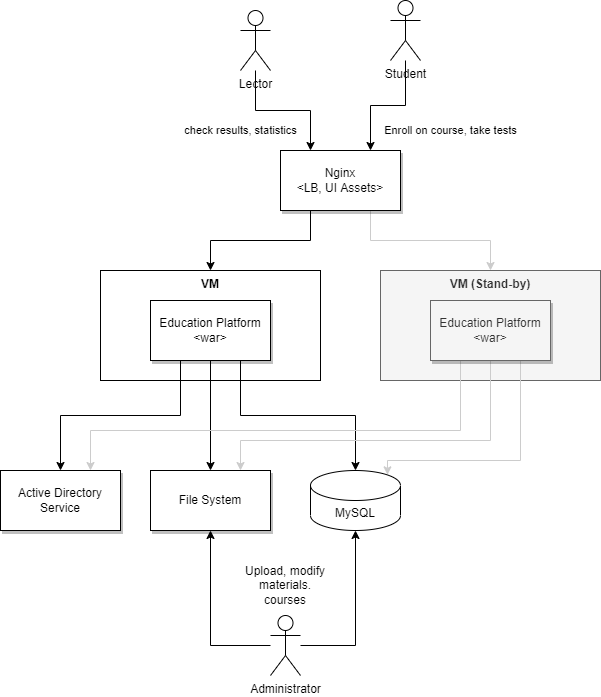

The diagram above was exported from draw.io. Its source (the exported page's mxGraphModel, read from the mxfile embedded in the PNG):
<mxGraphModel dx="1038" dy="1666" grid="1" gridSize="10" guides="1" tooltips="1" connect="1" arrows="1" fold="1" page="1" pageScale="1" pageWidth="827" pageHeight="1169" math="0" shadow="0">
  <root>
    <mxCell id="0" />
    <mxCell id="1" parent="0" />
    <mxCell id="Az06RwC6owYKonpxU88v-22" value="&lt;b&gt;VM (Stand-by)&lt;/b&gt;" style="rounded=0;whiteSpace=wrap;html=1;shadow=0;verticalAlign=top;fillColor=#f5f5f5;fontColor=#333333;strokeColor=#666666;" vertex="1" parent="1">
      <mxGeometry x="550" y="180" width="220" height="110" as="geometry" />
    </mxCell>
    <mxCell id="Az06RwC6owYKonpxU88v-21" value="&lt;b&gt;VM&lt;/b&gt;" style="rounded=0;whiteSpace=wrap;html=1;shadow=0;verticalAlign=top;" vertex="1" parent="1">
      <mxGeometry x="270" y="180" width="220" height="110" as="geometry" />
    </mxCell>
    <mxCell id="Az06RwC6owYKonpxU88v-13" value="Active Directory Service" style="rounded=0;whiteSpace=wrap;html=1;shadow=1;" vertex="1" parent="1">
      <mxGeometry x="170" y="380" width="120" height="60" as="geometry" />
    </mxCell>
    <mxCell id="Az06RwC6owYKonpxU88v-19" style="edgeStyle=orthogonalEdgeStyle;rounded=0;orthogonalLoop=1;jettySize=auto;html=1;entryX=0.5;entryY=0;entryDx=0;entryDy=0;exitX=0.25;exitY=1;exitDx=0;exitDy=0;" edge="1" parent="1" source="Az06RwC6owYKonpxU88v-17" target="Az06RwC6owYKonpxU88v-13">
      <mxGeometry relative="1" as="geometry" />
    </mxCell>
    <mxCell id="Az06RwC6owYKonpxU88v-23" style="edgeStyle=orthogonalEdgeStyle;rounded=0;orthogonalLoop=1;jettySize=auto;html=1;" edge="1" parent="1" source="Az06RwC6owYKonpxU88v-17" target="Az06RwC6owYKonpxU88v-20">
      <mxGeometry relative="1" as="geometry" />
    </mxCell>
    <mxCell id="Az06RwC6owYKonpxU88v-27" style="edgeStyle=orthogonalEdgeStyle;rounded=0;orthogonalLoop=1;jettySize=auto;html=1;entryX=0.5;entryY=0;entryDx=0;entryDy=0;entryPerimeter=0;exitX=0.75;exitY=1;exitDx=0;exitDy=0;" edge="1" parent="1" source="Az06RwC6owYKonpxU88v-17" target="Az06RwC6owYKonpxU88v-26">
      <mxGeometry relative="1" as="geometry" />
    </mxCell>
    <mxCell id="Az06RwC6owYKonpxU88v-17" value="Education Platform&lt;br&gt;&amp;lt;war&amp;gt;" style="rounded=0;whiteSpace=wrap;html=1;shadow=1;" vertex="1" parent="1">
      <mxGeometry x="320" y="210" width="120" height="60" as="geometry" />
    </mxCell>
    <mxCell id="Az06RwC6owYKonpxU88v-30" style="edgeStyle=orthogonalEdgeStyle;rounded=0;orthogonalLoop=1;jettySize=auto;html=1;entryX=0.75;entryY=0;entryDx=0;entryDy=0;fillColor=#f5f5f5;strokeColor=#CCCCCC;exitX=0.25;exitY=1;exitDx=0;exitDy=0;" edge="1" parent="1" source="Az06RwC6owYKonpxU88v-18" target="Az06RwC6owYKonpxU88v-13">
      <mxGeometry relative="1" as="geometry">
        <Array as="points">
          <mxPoint x="630" y="340" />
          <mxPoint x="260" y="340" />
        </Array>
      </mxGeometry>
    </mxCell>
    <mxCell id="Az06RwC6owYKonpxU88v-31" style="edgeStyle=orthogonalEdgeStyle;rounded=0;orthogonalLoop=1;jettySize=auto;html=1;entryX=0.75;entryY=0;entryDx=0;entryDy=0;strokeColor=#CCCCCC;" edge="1" parent="1" source="Az06RwC6owYKonpxU88v-18" target="Az06RwC6owYKonpxU88v-20">
      <mxGeometry relative="1" as="geometry">
        <Array as="points">
          <mxPoint x="660" y="350" />
          <mxPoint x="410" y="350" />
        </Array>
      </mxGeometry>
    </mxCell>
    <mxCell id="Az06RwC6owYKonpxU88v-32" style="edgeStyle=orthogonalEdgeStyle;rounded=0;orthogonalLoop=1;jettySize=auto;html=1;entryX=0.855;entryY=0;entryDx=0;entryDy=4.35;entryPerimeter=0;strokeColor=#CCCCCC;exitX=0.75;exitY=1;exitDx=0;exitDy=0;" edge="1" parent="1" source="Az06RwC6owYKonpxU88v-18" target="Az06RwC6owYKonpxU88v-26">
      <mxGeometry relative="1" as="geometry">
        <Array as="points">
          <mxPoint x="690" y="370" />
          <mxPoint x="557" y="370" />
        </Array>
      </mxGeometry>
    </mxCell>
    <mxCell id="Az06RwC6owYKonpxU88v-18" value="Education Platform&lt;br&gt;&amp;lt;war&amp;gt;" style="rounded=0;whiteSpace=wrap;html=1;shadow=1;fillColor=#f5f5f5;fontColor=#333333;strokeColor=#666666;" vertex="1" parent="1">
      <mxGeometry x="600" y="210" width="120" height="60" as="geometry" />
    </mxCell>
    <mxCell id="Az06RwC6owYKonpxU88v-20" value="File System" style="rounded=0;whiteSpace=wrap;html=1;shadow=1;" vertex="1" parent="1">
      <mxGeometry x="320" y="380" width="120" height="60" as="geometry" />
    </mxCell>
    <mxCell id="Az06RwC6owYKonpxU88v-26" value="MySQL" style="shape=cylinder3;whiteSpace=wrap;html=1;boundedLbl=1;backgroundOutline=1;size=15;shadow=0;" vertex="1" parent="1">
      <mxGeometry x="480" y="380" width="90" height="60" as="geometry" />
    </mxCell>
    <mxCell id="Az06RwC6owYKonpxU88v-29" style="edgeStyle=orthogonalEdgeStyle;rounded=0;orthogonalLoop=1;jettySize=auto;html=1;exitX=0.25;exitY=1;exitDx=0;exitDy=0;" edge="1" parent="1" source="Az06RwC6owYKonpxU88v-28" target="Az06RwC6owYKonpxU88v-21">
      <mxGeometry relative="1" as="geometry" />
    </mxCell>
    <mxCell id="Az06RwC6owYKonpxU88v-33" style="edgeStyle=orthogonalEdgeStyle;rounded=0;orthogonalLoop=1;jettySize=auto;html=1;entryX=0.5;entryY=0;entryDx=0;entryDy=0;strokeColor=#CCCCCC;exitX=0.75;exitY=1;exitDx=0;exitDy=0;" edge="1" parent="1" source="Az06RwC6owYKonpxU88v-28" target="Az06RwC6owYKonpxU88v-22">
      <mxGeometry relative="1" as="geometry" />
    </mxCell>
    <mxCell id="Az06RwC6owYKonpxU88v-28" value="Nginx&lt;br&gt;&amp;lt;LB, UI Assets&amp;gt;" style="rounded=0;whiteSpace=wrap;html=1;shadow=1;" vertex="1" parent="1">
      <mxGeometry x="450" y="60" width="120" height="60" as="geometry" />
    </mxCell>
    <mxCell id="Az06RwC6owYKonpxU88v-35" value="Enroll on course, take tests" style="edgeStyle=orthogonalEdgeStyle;rounded=0;orthogonalLoop=1;jettySize=auto;html=1;strokeColor=#000000;entryX=0.75;entryY=0;entryDx=0;entryDy=0;" edge="1" parent="1" source="Az06RwC6owYKonpxU88v-34" target="Az06RwC6owYKonpxU88v-28">
      <mxGeometry x="-0.28" y="51" relative="1" as="geometry">
        <mxPoint x="45" y="-26" as="offset" />
      </mxGeometry>
    </mxCell>
    <mxCell id="Az06RwC6owYKonpxU88v-34" value="Student" style="shape=umlActor;verticalLabelPosition=bottom;verticalAlign=top;html=1;outlineConnect=0;shadow=0;" vertex="1" parent="1">
      <mxGeometry x="560" y="-90" width="30" height="60" as="geometry" />
    </mxCell>
    <mxCell id="Az06RwC6owYKonpxU88v-37" value="check results, statistics" style="edgeStyle=orthogonalEdgeStyle;rounded=0;orthogonalLoop=1;jettySize=auto;html=1;entryX=0.25;entryY=0;entryDx=0;entryDy=0;strokeColor=#000000;" edge="1" parent="1" source="Az06RwC6owYKonpxU88v-36" target="Az06RwC6owYKonpxU88v-28">
      <mxGeometry x="-0.4074" y="-25" relative="1" as="geometry">
        <Array as="points">
          <mxPoint x="425" y="20" />
          <mxPoint x="480" y="20" />
        </Array>
        <mxPoint x="-15" y="-5" as="offset" />
      </mxGeometry>
    </mxCell>
    <mxCell id="Az06RwC6owYKonpxU88v-36" value="Lector" style="shape=umlActor;verticalLabelPosition=bottom;verticalAlign=top;html=1;outlineConnect=0;shadow=0;" vertex="1" parent="1">
      <mxGeometry x="410" y="-80" width="30" height="60" as="geometry" />
    </mxCell>
    <mxCell id="Az06RwC6owYKonpxU88v-39" style="edgeStyle=orthogonalEdgeStyle;rounded=0;orthogonalLoop=1;jettySize=auto;html=1;strokeColor=#000000;" edge="1" parent="1" source="Az06RwC6owYKonpxU88v-38" target="Az06RwC6owYKonpxU88v-20">
      <mxGeometry relative="1" as="geometry">
        <Array as="points">
          <mxPoint x="380" y="555" />
        </Array>
      </mxGeometry>
    </mxCell>
    <mxCell id="Az06RwC6owYKonpxU88v-40" style="edgeStyle=orthogonalEdgeStyle;rounded=0;orthogonalLoop=1;jettySize=auto;html=1;entryX=0.5;entryY=1;entryDx=0;entryDy=0;entryPerimeter=0;strokeColor=#000000;" edge="1" parent="1" source="Az06RwC6owYKonpxU88v-38" target="Az06RwC6owYKonpxU88v-26">
      <mxGeometry relative="1" as="geometry">
        <Array as="points">
          <mxPoint x="525" y="555" />
        </Array>
      </mxGeometry>
    </mxCell>
    <mxCell id="Az06RwC6owYKonpxU88v-38" value="Administrator" style="shape=umlActor;verticalLabelPosition=bottom;verticalAlign=top;html=1;outlineConnect=0;shadow=0;" vertex="1" parent="1">
      <mxGeometry x="440" y="525" width="30" height="60" as="geometry" />
    </mxCell>
    <mxCell id="Az06RwC6owYKonpxU88v-41" value="Upload, modify materials. courses" style="text;html=1;strokeColor=none;fillColor=none;align=center;verticalAlign=middle;whiteSpace=wrap;rounded=0;shadow=0;" vertex="1" parent="1">
      <mxGeometry x="410" y="480" width="90" height="30" as="geometry" />
    </mxCell>
  </root>
</mxGraphModel>